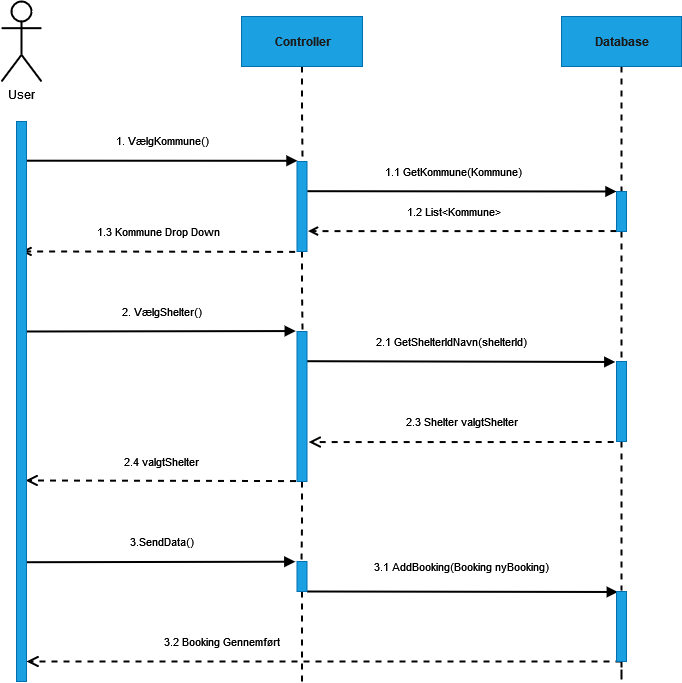

The diagram above was exported from draw.io. Its source (the exported page's mxGraphModel, read from the mxfile embedded in the PNG):
<mxGraphModel dx="1550" dy="824" grid="1" gridSize="10" guides="1" tooltips="1" connect="1" arrows="1" fold="1" page="1" pageScale="1" pageWidth="827" pageHeight="1169" background="none" math="0" shadow="0">
  <root>
    <mxCell id="0" />
    <mxCell id="1" parent="0" />
    <mxCell id="yN0JwyLwPXaQdkwr_OPb-1" value="&lt;div align=&quot;center&quot;&gt;User&lt;/div&gt;" style="shape=umlActor;verticalLabelPosition=bottom;verticalAlign=top;html=1;align=center;strokeWidth=2;" vertex="1" parent="1">
      <mxGeometry x="80" y="80" width="40" height="80" as="geometry" />
    </mxCell>
    <mxCell id="yN0JwyLwPXaQdkwr_OPb-50" style="edgeStyle=orthogonalEdgeStyle;rounded=0;orthogonalLoop=1;jettySize=auto;html=1;entryX=0.55;entryY=-0.011;entryDx=0;entryDy=0;entryPerimeter=0;dashed=1;endArrow=none;endFill=0;startSize=6;sourcePerimeterSpacing=0;strokeWidth=2;" edge="1" parent="1" source="yN0JwyLwPXaQdkwr_OPb-2" target="yN0JwyLwPXaQdkwr_OPb-44">
      <mxGeometry relative="1" as="geometry" />
    </mxCell>
    <mxCell id="yN0JwyLwPXaQdkwr_OPb-2" value="&lt;div&gt;&lt;b&gt;&lt;font color=&quot;#1C1C1C&quot;&gt;Controller&lt;/font&gt;&lt;br&gt;&lt;/b&gt;&lt;/div&gt;" style="html=1;fillColor=#1ba1e2;fontColor=#ffffff;strokeColor=#006EAF;" vertex="1" parent="1">
      <mxGeometry x="320" y="95" width="121" height="50" as="geometry" />
    </mxCell>
    <mxCell id="yN0JwyLwPXaQdkwr_OPb-53" style="edgeStyle=orthogonalEdgeStyle;rounded=0;orthogonalLoop=1;jettySize=auto;html=1;entryX=0.5;entryY=0;entryDx=0;entryDy=0;entryPerimeter=0;dashed=1;endArrow=none;endFill=0;startSize=6;sourcePerimeterSpacing=0;strokeWidth=2;" edge="1" parent="1" source="yN0JwyLwPXaQdkwr_OPb-3" target="yN0JwyLwPXaQdkwr_OPb-45">
      <mxGeometry relative="1" as="geometry" />
    </mxCell>
    <mxCell id="yN0JwyLwPXaQdkwr_OPb-3" value="&lt;font color=&quot;#1C1C1C&quot;&gt;&lt;b&gt;Database&lt;/b&gt;&lt;/font&gt;" style="html=1;fillColor=#1ba1e2;fontColor=#ffffff;strokeColor=#006EAF;" vertex="1" parent="1">
      <mxGeometry x="640" y="95" width="120" height="50" as="geometry" />
    </mxCell>
    <mxCell id="yN0JwyLwPXaQdkwr_OPb-5" value="1. VælgKommune()" style="html=1;verticalAlign=bottom;endArrow=block;rounded=0;strokeWidth=2;exitX=1;exitY=0.07;exitDx=0;exitDy=0;exitPerimeter=0;entryX=0.05;entryY=-0.008;entryDx=0;entryDy=0;entryPerimeter=0;" edge="1" parent="1" source="yN0JwyLwPXaQdkwr_OPb-37" target="yN0JwyLwPXaQdkwr_OPb-44">
      <mxGeometry y="10" width="80" relative="1" as="geometry">
        <mxPoint x="180" y="230" as="sourcePoint" />
        <mxPoint x="350" y="239" as="targetPoint" />
        <mxPoint as="offset" />
      </mxGeometry>
    </mxCell>
    <mxCell id="yN0JwyLwPXaQdkwr_OPb-6" value="1.1 GetKommune(Kommune)" style="html=1;verticalAlign=bottom;endArrow=block;strokeWidth=2;rounded=0;sourcePerimeterSpacing=0;startSize=6;exitX=1.017;exitY=0.33;exitDx=0;exitDy=0;exitPerimeter=0;entryX=0;entryY=0;entryDx=0;entryDy=0;entryPerimeter=0;" edge="1" parent="1" source="yN0JwyLwPXaQdkwr_OPb-44" target="yN0JwyLwPXaQdkwr_OPb-45">
      <mxGeometry x="-0.0588" y="10" width="80" relative="1" as="geometry">
        <mxPoint x="430" y="270" as="sourcePoint" />
        <mxPoint x="650" y="270" as="targetPoint" />
        <mxPoint as="offset" />
      </mxGeometry>
    </mxCell>
    <mxCell id="yN0JwyLwPXaQdkwr_OPb-7" value="1.2 List&amp;lt;Kommune&amp;gt;" style="html=1;verticalAlign=bottom;endArrow=open;rounded=0;dashed=1;strokeWidth=2;endFill=0;exitX=0;exitY=0.989;exitDx=0;exitDy=0;exitPerimeter=0;entryX=1.1;entryY=0.773;entryDx=0;entryDy=0;entryPerimeter=0;" edge="1" parent="1" source="yN0JwyLwPXaQdkwr_OPb-45" target="yN0JwyLwPXaQdkwr_OPb-44">
      <mxGeometry x="0.0588" y="-10" width="80" relative="1" as="geometry">
        <mxPoint x="660" y="330" as="sourcePoint" />
        <mxPoint x="490" y="330" as="targetPoint" />
        <mxPoint as="offset" />
      </mxGeometry>
    </mxCell>
    <mxCell id="yN0JwyLwPXaQdkwr_OPb-8" value="1.3 Kommune Drop Down" style="html=1;verticalAlign=bottom;endArrow=open;rounded=0;dashed=1;strokeWidth=2;endFill=0;entryX=0.5;entryY=0.232;entryDx=0;entryDy=0;entryPerimeter=0;exitX=-0.19;exitY=1.004;exitDx=0;exitDy=0;exitPerimeter=0;" edge="1" parent="1" source="yN0JwyLwPXaQdkwr_OPb-44" target="yN0JwyLwPXaQdkwr_OPb-37">
      <mxGeometry y="-10" width="80" relative="1" as="geometry">
        <mxPoint x="300" y="330" as="sourcePoint" />
        <mxPoint x="160" y="330" as="targetPoint" />
        <mxPoint as="offset" />
      </mxGeometry>
    </mxCell>
    <mxCell id="yN0JwyLwPXaQdkwr_OPb-21" value="2. VælgShelter()" style="html=1;verticalAlign=bottom;endArrow=block;rounded=0;startSize=6;sourcePerimeterSpacing=0;strokeWidth=2;exitX=0.91;exitY=0.375;exitDx=0;exitDy=0;exitPerimeter=0;entryX=-0.122;entryY=-0.003;entryDx=0;entryDy=0;entryPerimeter=0;" edge="1" parent="1" source="yN0JwyLwPXaQdkwr_OPb-37" target="yN0JwyLwPXaQdkwr_OPb-46">
      <mxGeometry x="0.0061" y="10" width="80" relative="1" as="geometry">
        <mxPoint x="150" y="410" as="sourcePoint" />
        <mxPoint x="360" y="410" as="targetPoint" />
        <mxPoint as="offset" />
      </mxGeometry>
    </mxCell>
    <mxCell id="yN0JwyLwPXaQdkwr_OPb-22" value="2.1 GetShelterIdNavn(shelterId)" style="html=1;verticalAlign=bottom;endArrow=block;rounded=0;startSize=6;sourcePerimeterSpacing=0;strokeWidth=2;exitX=0.917;exitY=0.198;exitDx=0;exitDy=0;exitPerimeter=0;entryX=-0.117;entryY=0.006;entryDx=0;entryDy=0;entryPerimeter=0;" edge="1" parent="1" source="yN0JwyLwPXaQdkwr_OPb-46" target="yN0JwyLwPXaQdkwr_OPb-47">
      <mxGeometry x="-0.0588" y="10" width="80" relative="1" as="geometry">
        <mxPoint x="420" y="440" as="sourcePoint" />
        <mxPoint x="590" y="440" as="targetPoint" />
        <mxPoint as="offset" />
      </mxGeometry>
    </mxCell>
    <mxCell id="yN0JwyLwPXaQdkwr_OPb-27" value="2.3 Shelter valgtShelter" style="html=1;verticalAlign=bottom;endArrow=open;dashed=1;endSize=8;rounded=0;sourcePerimeterSpacing=0;strokeWidth=2;entryX=1.167;entryY=0.737;entryDx=0;entryDy=0;entryPerimeter=0;exitX=-0.283;exitY=1.006;exitDx=0;exitDy=0;exitPerimeter=0;" edge="1" parent="1" source="yN0JwyLwPXaQdkwr_OPb-47" target="yN0JwyLwPXaQdkwr_OPb-46">
      <mxGeometry x="-0.0022" y="-11" relative="1" as="geometry">
        <mxPoint x="580" y="521" as="sourcePoint" />
        <mxPoint x="414" y="520" as="targetPoint" />
        <mxPoint as="offset" />
      </mxGeometry>
    </mxCell>
    <mxCell id="yN0JwyLwPXaQdkwr_OPb-29" value="2.4 valgtShelter" style="html=1;verticalAlign=bottom;endArrow=open;dashed=1;endSize=8;rounded=0;sourcePerimeterSpacing=0;strokeWidth=2;exitX=-0.105;exitY=0.997;exitDx=0;exitDy=0;exitPerimeter=0;entryX=0.91;entryY=0.641;entryDx=0;entryDy=0;entryPerimeter=0;" edge="1" parent="1" source="yN0JwyLwPXaQdkwr_OPb-46" target="yN0JwyLwPXaQdkwr_OPb-37">
      <mxGeometry x="-0.0052" y="-9" relative="1" as="geometry">
        <mxPoint x="350" y="560" as="sourcePoint" />
        <mxPoint x="210" y="560" as="targetPoint" />
        <mxPoint as="offset" />
      </mxGeometry>
    </mxCell>
    <mxCell id="yN0JwyLwPXaQdkwr_OPb-30" value="3.SendData()" style="html=1;verticalAlign=bottom;endArrow=block;rounded=0;startSize=6;sourcePerimeterSpacing=0;strokeWidth=2;exitX=0.967;exitY=0.787;exitDx=0;exitDy=0;exitPerimeter=0;entryX=-0.167;entryY=0.007;entryDx=0;entryDy=0;entryPerimeter=0;" edge="1" parent="1" source="yN0JwyLwPXaQdkwr_OPb-37" target="yN0JwyLwPXaQdkwr_OPb-48">
      <mxGeometry y="10" width="80" relative="1" as="geometry">
        <mxPoint x="240" y="640" as="sourcePoint" />
        <mxPoint x="340" y="640" as="targetPoint" />
        <mxPoint as="offset" />
      </mxGeometry>
    </mxCell>
    <mxCell id="yN0JwyLwPXaQdkwr_OPb-34" value="3.1 AddBooking(Booking nyBooking)" style="html=1;verticalAlign=bottom;endArrow=block;rounded=0;startSize=6;sourcePerimeterSpacing=0;strokeWidth=2;entryX=0.133;entryY=0.007;entryDx=0;entryDy=0;entryPerimeter=0;exitX=0.95;exitY=1;exitDx=0;exitDy=0;exitPerimeter=0;" edge="1" parent="1" source="yN0JwyLwPXaQdkwr_OPb-48" target="yN0JwyLwPXaQdkwr_OPb-49">
      <mxGeometry x="-0.0044" y="15" width="80" relative="1" as="geometry">
        <mxPoint x="430" y="680" as="sourcePoint" />
        <mxPoint x="650" y="675" as="targetPoint" />
        <mxPoint as="offset" />
      </mxGeometry>
    </mxCell>
    <mxCell id="yN0JwyLwPXaQdkwr_OPb-35" value="&lt;div&gt;3.2 Booking Gennemført&lt;/div&gt;" style="html=1;verticalAlign=bottom;endArrow=open;dashed=1;endSize=8;rounded=0;sourcePerimeterSpacing=0;strokeWidth=2;exitX=0.5;exitY=1;exitDx=0;exitDy=0;exitPerimeter=0;" edge="1" parent="1" source="yN0JwyLwPXaQdkwr_OPb-49" target="yN0JwyLwPXaQdkwr_OPb-37">
      <mxGeometry x="0.3445" y="-10" relative="1" as="geometry">
        <mxPoint x="620" y="750" as="sourcePoint" />
        <mxPoint x="270" y="750" as="targetPoint" />
        <mxPoint as="offset" />
      </mxGeometry>
    </mxCell>
    <mxCell id="yN0JwyLwPXaQdkwr_OPb-37" value="" style="html=1;points=[];perimeter=orthogonalPerimeter;gradientDirection=east;fillColor=#1ba1e2;strokeColor=#006EAF;fontColor=#ffffff;" vertex="1" parent="1">
      <mxGeometry x="95" y="200" width="10" height="560" as="geometry" />
    </mxCell>
    <mxCell id="yN0JwyLwPXaQdkwr_OPb-51" style="edgeStyle=orthogonalEdgeStyle;rounded=0;orthogonalLoop=1;jettySize=auto;html=1;entryX=0.55;entryY=-0.007;entryDx=0;entryDy=0;entryPerimeter=0;dashed=1;endArrow=none;endFill=0;startSize=6;sourcePerimeterSpacing=0;strokeWidth=2;" edge="1" parent="1" source="yN0JwyLwPXaQdkwr_OPb-44" target="yN0JwyLwPXaQdkwr_OPb-46">
      <mxGeometry relative="1" as="geometry" />
    </mxCell>
    <mxCell id="yN0JwyLwPXaQdkwr_OPb-44" value="" style="html=1;points=[];perimeter=orthogonalPerimeter;gradientDirection=east;fillColor=#1ba1e2;fontColor=#ffffff;strokeColor=#006EAF;" vertex="1" parent="1">
      <mxGeometry x="375.5" y="240" width="10" height="90" as="geometry" />
    </mxCell>
    <mxCell id="yN0JwyLwPXaQdkwr_OPb-54" style="edgeStyle=orthogonalEdgeStyle;rounded=0;orthogonalLoop=1;jettySize=auto;html=1;entryX=0.5;entryY=-0.025;entryDx=0;entryDy=0;entryPerimeter=0;dashed=1;endArrow=none;endFill=0;startSize=6;sourcePerimeterSpacing=0;strokeWidth=2;" edge="1" parent="1" source="yN0JwyLwPXaQdkwr_OPb-45" target="yN0JwyLwPXaQdkwr_OPb-47">
      <mxGeometry relative="1" as="geometry" />
    </mxCell>
    <mxCell id="yN0JwyLwPXaQdkwr_OPb-45" value="" style="html=1;points=[];perimeter=orthogonalPerimeter;gradientDirection=east;fillColor=#1ba1e2;fontColor=#ffffff;strokeColor=#006EAF;" vertex="1" parent="1">
      <mxGeometry x="695" y="270" width="10" height="40" as="geometry" />
    </mxCell>
    <mxCell id="yN0JwyLwPXaQdkwr_OPb-52" style="edgeStyle=orthogonalEdgeStyle;rounded=0;orthogonalLoop=1;jettySize=auto;html=1;entryX=0.45;entryY=-0.043;entryDx=0;entryDy=0;entryPerimeter=0;dashed=1;endArrow=none;endFill=0;startSize=6;sourcePerimeterSpacing=0;strokeWidth=2;" edge="1" parent="1" source="yN0JwyLwPXaQdkwr_OPb-46" target="yN0JwyLwPXaQdkwr_OPb-48">
      <mxGeometry relative="1" as="geometry" />
    </mxCell>
    <mxCell id="yN0JwyLwPXaQdkwr_OPb-46" value="" style="html=1;points=[];perimeter=orthogonalPerimeter;gradientDirection=east;fillColor=#1ba1e2;fontColor=#ffffff;strokeColor=#006EAF;" vertex="1" parent="1">
      <mxGeometry x="375.5" y="410" width="10" height="150" as="geometry" />
    </mxCell>
    <mxCell id="yN0JwyLwPXaQdkwr_OPb-55" style="edgeStyle=orthogonalEdgeStyle;rounded=0;orthogonalLoop=1;jettySize=auto;html=1;entryX=0.5;entryY=-0.014;entryDx=0;entryDy=0;entryPerimeter=0;dashed=1;endArrow=none;endFill=0;startSize=6;sourcePerimeterSpacing=0;strokeWidth=2;" edge="1" parent="1" source="yN0JwyLwPXaQdkwr_OPb-47" target="yN0JwyLwPXaQdkwr_OPb-49">
      <mxGeometry relative="1" as="geometry" />
    </mxCell>
    <mxCell id="yN0JwyLwPXaQdkwr_OPb-47" value="" style="html=1;points=[];perimeter=orthogonalPerimeter;gradientDirection=east;fillColor=#1ba1e2;fontColor=#ffffff;strokeColor=#006EAF;" vertex="1" parent="1">
      <mxGeometry x="695" y="440" width="10" height="80" as="geometry" />
    </mxCell>
    <mxCell id="yN0JwyLwPXaQdkwr_OPb-56" style="edgeStyle=orthogonalEdgeStyle;rounded=0;orthogonalLoop=1;jettySize=auto;html=1;dashed=1;fontColor=#1C1C1C;endArrow=none;endFill=0;startSize=6;sourcePerimeterSpacing=0;strokeWidth=2;" edge="1" parent="1" source="yN0JwyLwPXaQdkwr_OPb-48">
      <mxGeometry relative="1" as="geometry">
        <mxPoint x="380.5" y="760" as="targetPoint" />
      </mxGeometry>
    </mxCell>
    <mxCell id="yN0JwyLwPXaQdkwr_OPb-48" value="" style="html=1;points=[];perimeter=orthogonalPerimeter;gradientDirection=east;fillColor=#1ba1e2;fontColor=#ffffff;strokeColor=#006EAF;" vertex="1" parent="1">
      <mxGeometry x="375.5" y="640" width="10" height="30" as="geometry" />
    </mxCell>
    <mxCell id="yN0JwyLwPXaQdkwr_OPb-58" style="edgeStyle=orthogonalEdgeStyle;rounded=0;orthogonalLoop=1;jettySize=auto;html=1;dashed=1;fontColor=#1C1C1C;endArrow=none;endFill=0;startSize=6;sourcePerimeterSpacing=0;strokeWidth=2;" edge="1" parent="1" source="yN0JwyLwPXaQdkwr_OPb-49">
      <mxGeometry relative="1" as="geometry">
        <mxPoint x="700" y="760" as="targetPoint" />
      </mxGeometry>
    </mxCell>
    <mxCell id="yN0JwyLwPXaQdkwr_OPb-49" value="" style="html=1;points=[];perimeter=orthogonalPerimeter;gradientDirection=east;fillColor=#1ba1e2;fontColor=#ffffff;strokeColor=#006EAF;" vertex="1" parent="1">
      <mxGeometry x="695" y="670" width="10" height="70" as="geometry" />
    </mxCell>
  </root>
</mxGraphModel>